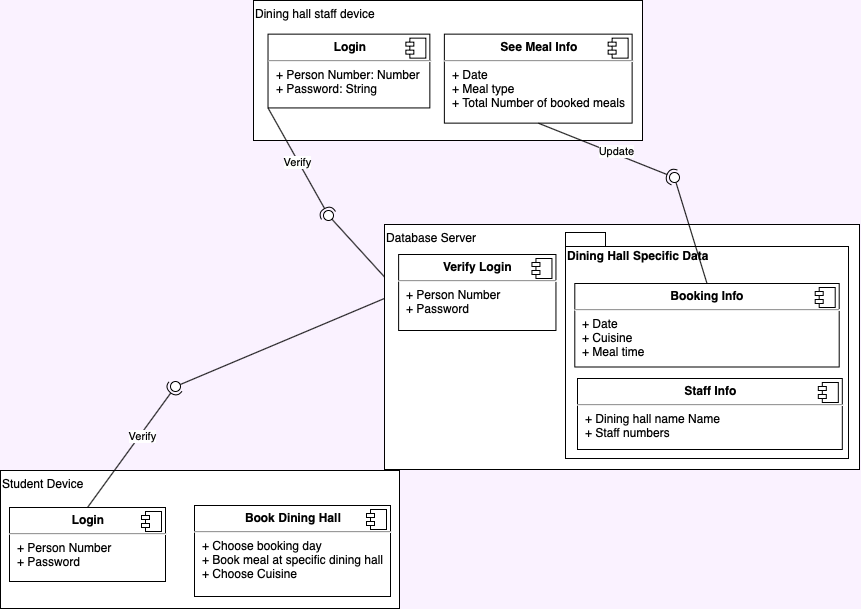

The diagram above was exported from draw.io. Its source (the exported page's mxGraphModel, read from the mxfile embedded in the PNG):
<mxGraphModel dx="1123" dy="803" grid="0" gridSize="10" guides="1" tooltips="1" connect="1" arrows="1" fold="1" page="1" pageScale="1" pageWidth="1100" pageHeight="850" background="#FAF2FF" math="0" shadow="0">
  <root>
    <mxCell id="0" />
    <mxCell id="1" parent="0" />
    <mxCell id="Oh-3adqw7K7T8iNf7OZb-20" value="" style="group" vertex="1" connectable="0" parent="1">
      <mxGeometry x="106" y="574" width="399" height="138" as="geometry" />
    </mxCell>
    <mxCell id="Oh-3adqw7K7T8iNf7OZb-1" value="Student Device" style="rounded=0;whiteSpace=wrap;html=1;verticalAlign=top;align=left;" vertex="1" parent="Oh-3adqw7K7T8iNf7OZb-20">
      <mxGeometry width="399" height="138" as="geometry" />
    </mxCell>
    <mxCell id="Oh-3adqw7K7T8iNf7OZb-12" value="&lt;p style=&quot;margin: 0px ; margin-top: 6px ; text-align: center&quot;&gt;&lt;b&gt;Login&lt;/b&gt;&lt;/p&gt;&lt;hr&gt;&lt;p style=&quot;margin: 0px ; margin-left: 8px&quot;&gt;+ Person Number&lt;br&gt;+ Password&lt;/p&gt;" style="align=left;overflow=fill;html=1;dropTarget=0;" vertex="1" parent="Oh-3adqw7K7T8iNf7OZb-20">
      <mxGeometry x="9" y="37" width="156" height="74" as="geometry" />
    </mxCell>
    <mxCell id="Oh-3adqw7K7T8iNf7OZb-13" value="" style="shape=component;jettyWidth=8;jettyHeight=4;" vertex="1" parent="Oh-3adqw7K7T8iNf7OZb-12">
      <mxGeometry x="1" width="20" height="20" relative="1" as="geometry">
        <mxPoint x="-24" y="4" as="offset" />
      </mxGeometry>
    </mxCell>
    <mxCell id="Oh-3adqw7K7T8iNf7OZb-16" value="&lt;p style=&quot;margin: 0px ; margin-top: 6px ; text-align: center&quot;&gt;&lt;b&gt;Book Dining Hall&lt;/b&gt;&lt;/p&gt;&lt;hr&gt;&lt;p style=&quot;margin: 0px ; margin-left: 8px&quot;&gt;+ Choose booking day&lt;br&gt;+ Book meal at specific dining hall&lt;/p&gt;&lt;p style=&quot;margin: 0px ; margin-left: 8px&quot;&gt;+ Choose Cuisine&amp;nbsp;&lt;/p&gt;" style="align=left;overflow=fill;html=1;dropTarget=0;" vertex="1" parent="Oh-3adqw7K7T8iNf7OZb-20">
      <mxGeometry x="194" y="35" width="196" height="91" as="geometry" />
    </mxCell>
    <mxCell id="Oh-3adqw7K7T8iNf7OZb-17" value="" style="shape=component;jettyWidth=8;jettyHeight=4;" vertex="1" parent="Oh-3adqw7K7T8iNf7OZb-16">
      <mxGeometry x="1" width="20" height="20" relative="1" as="geometry">
        <mxPoint x="-24" y="4" as="offset" />
      </mxGeometry>
    </mxCell>
    <mxCell id="Oh-3adqw7K7T8iNf7OZb-26" value="" style="group" vertex="1" connectable="0" parent="1">
      <mxGeometry x="359" y="104" width="389" height="140" as="geometry" />
    </mxCell>
    <mxCell id="Oh-3adqw7K7T8iNf7OZb-5" value="Dining hall staff device" style="rounded=0;whiteSpace=wrap;html=1;align=left;horizontal=1;verticalAlign=top;" vertex="1" parent="Oh-3adqw7K7T8iNf7OZb-26">
      <mxGeometry width="389.0000000000001" height="140" as="geometry" />
    </mxCell>
    <mxCell id="Oh-3adqw7K7T8iNf7OZb-14" value="&lt;p style=&quot;margin: 0px ; margin-top: 6px ; text-align: center&quot;&gt;&lt;b&gt;Login&lt;/b&gt;&lt;/p&gt;&lt;hr&gt;&lt;p style=&quot;margin: 0px ; margin-left: 8px&quot;&gt;+ Person Number: Number&lt;br&gt;+ Password: String&lt;/p&gt;" style="align=left;overflow=fill;html=1;dropTarget=0;" vertex="1" parent="Oh-3adqw7K7T8iNf7OZb-26">
      <mxGeometry x="14.524020887728462" y="33.643410852713174" width="161.8260313315927" height="73.79844961240309" as="geometry" />
    </mxCell>
    <mxCell id="Oh-3adqw7K7T8iNf7OZb-15" value="" style="shape=component;jettyWidth=8;jettyHeight=4;" vertex="1" parent="Oh-3adqw7K7T8iNf7OZb-14">
      <mxGeometry x="1" width="20" height="20" relative="1" as="geometry">
        <mxPoint x="-24" y="4" as="offset" />
      </mxGeometry>
    </mxCell>
    <mxCell id="Oh-3adqw7K7T8iNf7OZb-23" value="&lt;p style=&quot;margin: 0px ; margin-top: 6px ; text-align: center&quot;&gt;&lt;b&gt;See Meal Info&lt;/b&gt;&lt;/p&gt;&lt;hr&gt;&lt;p style=&quot;margin: 0px ; margin-left: 8px&quot;&gt;+ Date&lt;br&gt;+ Meal type&lt;/p&gt;&lt;p style=&quot;margin: 0px ; margin-left: 8px&quot;&gt;+ Total Number of booked meals&lt;/p&gt;" style="align=left;overflow=fill;html=1;dropTarget=0;" vertex="1" parent="Oh-3adqw7K7T8iNf7OZb-26">
      <mxGeometry x="190.86933333333337" y="33.643410852713174" width="187.75733333333338" height="88.99224806201549" as="geometry" />
    </mxCell>
    <mxCell id="Oh-3adqw7K7T8iNf7OZb-24" value="" style="shape=component;jettyWidth=8;jettyHeight=4;" vertex="1" parent="Oh-3adqw7K7T8iNf7OZb-23">
      <mxGeometry x="1" width="20" height="20" relative="1" as="geometry">
        <mxPoint x="-24" y="4" as="offset" />
      </mxGeometry>
    </mxCell>
    <mxCell id="Oh-3adqw7K7T8iNf7OZb-27" value="" style="rounded=0;orthogonalLoop=1;jettySize=auto;html=1;endArrow=none;endFill=0;exitX=0;exitY=0.5;exitDx=0;exitDy=0;" edge="1" target="Oh-3adqw7K7T8iNf7OZb-29" parent="1" source="Oh-3adqw7K7T8iNf7OZb-18">
      <mxGeometry relative="1" as="geometry">
        <mxPoint x="495" y="340" as="sourcePoint" />
      </mxGeometry>
    </mxCell>
    <mxCell id="Oh-3adqw7K7T8iNf7OZb-28" value="" style="rounded=0;orthogonalLoop=1;jettySize=auto;html=1;endArrow=halfCircle;endFill=0;entryX=0.5;entryY=0.5;entryDx=0;entryDy=0;endSize=6;strokeWidth=1;exitX=0.5;exitY=0;exitDx=0;exitDy=0;horizontal=0;" edge="1" target="Oh-3adqw7K7T8iNf7OZb-29" parent="1" source="Oh-3adqw7K7T8iNf7OZb-12">
      <mxGeometry relative="1" as="geometry">
        <mxPoint x="535" y="340" as="sourcePoint" />
      </mxGeometry>
    </mxCell>
    <mxCell id="Oh-3adqw7K7T8iNf7OZb-30" value="Verify" style="edgeLabel;html=1;align=center;verticalAlign=middle;resizable=0;points=[];" vertex="1" connectable="0" parent="Oh-3adqw7K7T8iNf7OZb-28">
      <mxGeometry x="0.2049" y="-2" relative="1" as="geometry">
        <mxPoint as="offset" />
      </mxGeometry>
    </mxCell>
    <mxCell id="Oh-3adqw7K7T8iNf7OZb-29" value="" style="ellipse;whiteSpace=wrap;html=1;fontFamily=Helvetica;fontSize=12;fontColor=#000000;align=center;strokeColor=#000000;fillColor=#ffffff;points=[];aspect=fixed;resizable=0;" vertex="1" parent="1">
      <mxGeometry x="276" y="485" width="10" height="10" as="geometry" />
    </mxCell>
    <mxCell id="Oh-3adqw7K7T8iNf7OZb-31" value="" style="rounded=0;orthogonalLoop=1;jettySize=auto;html=1;endArrow=none;endFill=0;exitX=0;exitY=0.5;exitDx=0;exitDy=0;" edge="1" target="Oh-3adqw7K7T8iNf7OZb-33" parent="1" source="Oh-3adqw7K7T8iNf7OZb-18">
      <mxGeometry relative="1" as="geometry">
        <mxPoint x="504" y="415" as="sourcePoint" />
      </mxGeometry>
    </mxCell>
    <mxCell id="Oh-3adqw7K7T8iNf7OZb-32" value="" style="rounded=0;orthogonalLoop=1;jettySize=auto;html=1;endArrow=halfCircle;endFill=0;entryX=0.5;entryY=0.5;entryDx=0;entryDy=0;endSize=6;strokeWidth=1;exitX=0;exitY=1;exitDx=0;exitDy=0;" edge="1" target="Oh-3adqw7K7T8iNf7OZb-33" parent="1" source="Oh-3adqw7K7T8iNf7OZb-14">
      <mxGeometry relative="1" as="geometry">
        <mxPoint x="535" y="340" as="sourcePoint" />
      </mxGeometry>
    </mxCell>
    <mxCell id="Oh-3adqw7K7T8iNf7OZb-34" value="Verify" style="edgeLabel;html=1;align=center;verticalAlign=middle;resizable=0;points=[];" vertex="1" connectable="0" parent="Oh-3adqw7K7T8iNf7OZb-32">
      <mxGeometry x="-0.0058" y="-1" relative="1" as="geometry">
        <mxPoint as="offset" />
      </mxGeometry>
    </mxCell>
    <mxCell id="Oh-3adqw7K7T8iNf7OZb-33" value="" style="ellipse;whiteSpace=wrap;html=1;fontFamily=Helvetica;fontSize=12;fontColor=#000000;align=center;strokeColor=#000000;fillColor=#ffffff;points=[];aspect=fixed;resizable=0;" vertex="1" parent="1">
      <mxGeometry x="429" y="314" width="10" height="10" as="geometry" />
    </mxCell>
    <mxCell id="Oh-3adqw7K7T8iNf7OZb-41" value="" style="group" vertex="1" connectable="0" parent="1">
      <mxGeometry x="490" y="328" width="475" height="245" as="geometry" />
    </mxCell>
    <mxCell id="Oh-3adqw7K7T8iNf7OZb-3" value="Database Server" style="rounded=0;whiteSpace=wrap;html=1;verticalAlign=top;align=left;" vertex="1" parent="Oh-3adqw7K7T8iNf7OZb-41">
      <mxGeometry width="475" height="245" as="geometry" />
    </mxCell>
    <mxCell id="Oh-3adqw7K7T8iNf7OZb-38" value="Dining Hall Specific Data" style="shape=folder;fontStyle=1;spacingTop=10;tabWidth=40;tabHeight=14;tabPosition=left;html=1;align=left;verticalAlign=top;" vertex="1" parent="Oh-3adqw7K7T8iNf7OZb-41">
      <mxGeometry x="181" y="8" width="283" height="226" as="geometry" />
    </mxCell>
    <mxCell id="Oh-3adqw7K7T8iNf7OZb-18" value="&lt;p style=&quot;margin: 0px ; margin-top: 6px ; text-align: center&quot;&gt;&lt;b&gt;Verify Login&lt;/b&gt;&lt;/p&gt;&lt;hr&gt;&lt;p style=&quot;margin: 0px ; margin-left: 8px&quot;&gt;+ Person Number&lt;br&gt;+ Password&lt;/p&gt;" style="align=left;overflow=fill;html=1;dropTarget=0;" vertex="1" parent="Oh-3adqw7K7T8iNf7OZb-41">
      <mxGeometry x="14.120000000000005" y="30" width="157.33" height="76" as="geometry" />
    </mxCell>
    <mxCell id="Oh-3adqw7K7T8iNf7OZb-19" value="" style="shape=component;jettyWidth=8;jettyHeight=4;" vertex="1" parent="Oh-3adqw7K7T8iNf7OZb-18">
      <mxGeometry x="1" width="20" height="20" relative="1" as="geometry">
        <mxPoint x="-24" y="4" as="offset" />
      </mxGeometry>
    </mxCell>
    <mxCell id="Oh-3adqw7K7T8iNf7OZb-21" value="&lt;p style=&quot;margin: 0px ; margin-top: 6px ; text-align: center&quot;&gt;&lt;b&gt;Staff Info&lt;/b&gt;&lt;/p&gt;&lt;hr&gt;&lt;p style=&quot;margin: 0px ; margin-left: 8px&quot;&gt;+ Dining hall name Name&lt;br&gt;+ Staff numbers&amp;nbsp;&lt;/p&gt;" style="align=left;overflow=fill;html=1;dropTarget=0;" vertex="1" parent="Oh-3adqw7K7T8iNf7OZb-41">
      <mxGeometry x="193" y="154" width="264.81" height="71" as="geometry" />
    </mxCell>
    <mxCell id="Oh-3adqw7K7T8iNf7OZb-22" value="" style="shape=component;jettyWidth=8;jettyHeight=4;" vertex="1" parent="Oh-3adqw7K7T8iNf7OZb-21">
      <mxGeometry x="1" width="20" height="20" relative="1" as="geometry">
        <mxPoint x="-24" y="4" as="offset" />
      </mxGeometry>
    </mxCell>
    <mxCell id="Oh-3adqw7K7T8iNf7OZb-39" value="&lt;p style=&quot;margin: 0px ; margin-top: 6px ; text-align: center&quot;&gt;&lt;b&gt;Booking Info&lt;/b&gt;&lt;/p&gt;&lt;hr&gt;&lt;p style=&quot;margin: 0px ; margin-left: 8px&quot;&gt;+ Date&lt;/p&gt;&lt;p style=&quot;margin: 0px ; margin-left: 8px&quot;&gt;+ Cuisine&amp;nbsp;&lt;/p&gt;&lt;p style=&quot;margin: 0px ; margin-left: 8px&quot;&gt;+ Meal time&lt;/p&gt;" style="align=left;overflow=fill;html=1;dropTarget=0;" vertex="1" parent="Oh-3adqw7K7T8iNf7OZb-41">
      <mxGeometry x="190.29999999999995" y="59" width="264.4" height="83.5" as="geometry" />
    </mxCell>
    <mxCell id="Oh-3adqw7K7T8iNf7OZb-40" value="" style="shape=component;jettyWidth=8;jettyHeight=4;" vertex="1" parent="Oh-3adqw7K7T8iNf7OZb-39">
      <mxGeometry x="1" width="20" height="20" relative="1" as="geometry">
        <mxPoint x="-24" y="4" as="offset" />
      </mxGeometry>
    </mxCell>
    <mxCell id="Oh-3adqw7K7T8iNf7OZb-42" value="" style="rounded=0;orthogonalLoop=1;jettySize=auto;html=1;endArrow=none;endFill=0;exitX=0.5;exitY=0;exitDx=0;exitDy=0;" edge="1" target="Oh-3adqw7K7T8iNf7OZb-44" parent="1" source="Oh-3adqw7K7T8iNf7OZb-39">
      <mxGeometry relative="1" as="geometry">
        <mxPoint x="481" y="391" as="sourcePoint" />
      </mxGeometry>
    </mxCell>
    <mxCell id="Oh-3adqw7K7T8iNf7OZb-43" value="" style="rounded=0;orthogonalLoop=1;jettySize=auto;html=1;endArrow=halfCircle;endFill=0;entryX=0.5;entryY=0.5;entryDx=0;entryDy=0;endSize=6;strokeWidth=1;exitX=0.5;exitY=1;exitDx=0;exitDy=0;" edge="1" target="Oh-3adqw7K7T8iNf7OZb-44" parent="1" source="Oh-3adqw7K7T8iNf7OZb-23">
      <mxGeometry relative="1" as="geometry">
        <mxPoint x="521" y="391" as="sourcePoint" />
      </mxGeometry>
    </mxCell>
    <mxCell id="Oh-3adqw7K7T8iNf7OZb-45" value="Update" style="edgeLabel;html=1;align=center;verticalAlign=middle;resizable=0;points=[];" vertex="1" connectable="0" parent="Oh-3adqw7K7T8iNf7OZb-43">
      <mxGeometry x="0.1208" y="3" relative="1" as="geometry">
        <mxPoint x="-1" as="offset" />
      </mxGeometry>
    </mxCell>
    <mxCell id="Oh-3adqw7K7T8iNf7OZb-44" value="" style="ellipse;whiteSpace=wrap;html=1;fontFamily=Helvetica;fontSize=12;fontColor=#000000;align=center;strokeColor=#000000;fillColor=#ffffff;points=[];aspect=fixed;resizable=0;" vertex="1" parent="1">
      <mxGeometry x="775" y="276" width="10" height="10" as="geometry" />
    </mxCell>
  </root>
</mxGraphModel>